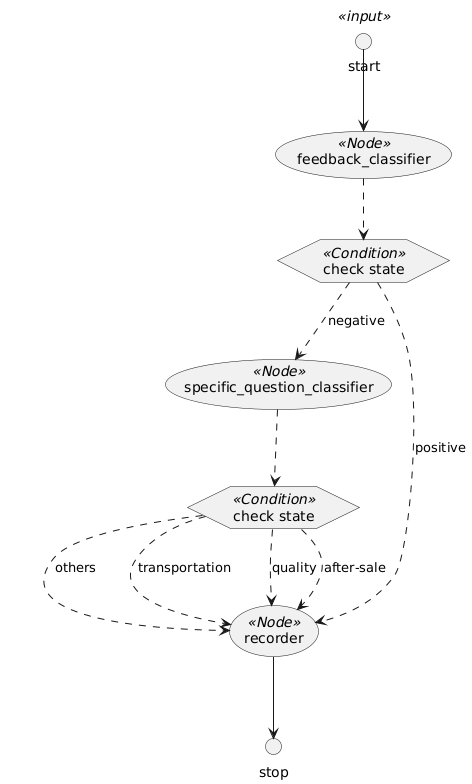

The diagram above was rendered by PlantUML. Its source (embedded in the PNG):
@startuml
circle start<<input>> as __START__
circle stop as __END__

usecase "feedback_classifier" <<Node>>
usecase "specific_question_classifier" <<Node>>
usecase "recorder" <<Node>>

hexagon "check state" as condition1 <<Condition>>
hexagon "check state" as condition2 <<Condition>>

__START__ -down-> feedback_classifier
feedback_classifier .down.> condition1

condition1 .down.> specific_question_classifier : "negative"
condition1 .down.> recorder : "positive"

specific_question_classifier .down.> condition2

condition2 .down.> recorder : "others"
condition2 .down.> recorder : "transportation"
condition2 .down.> recorder : "quality"
condition2 .down.> recorder : "after-sale"

recorder -down-> __END__
@enduml